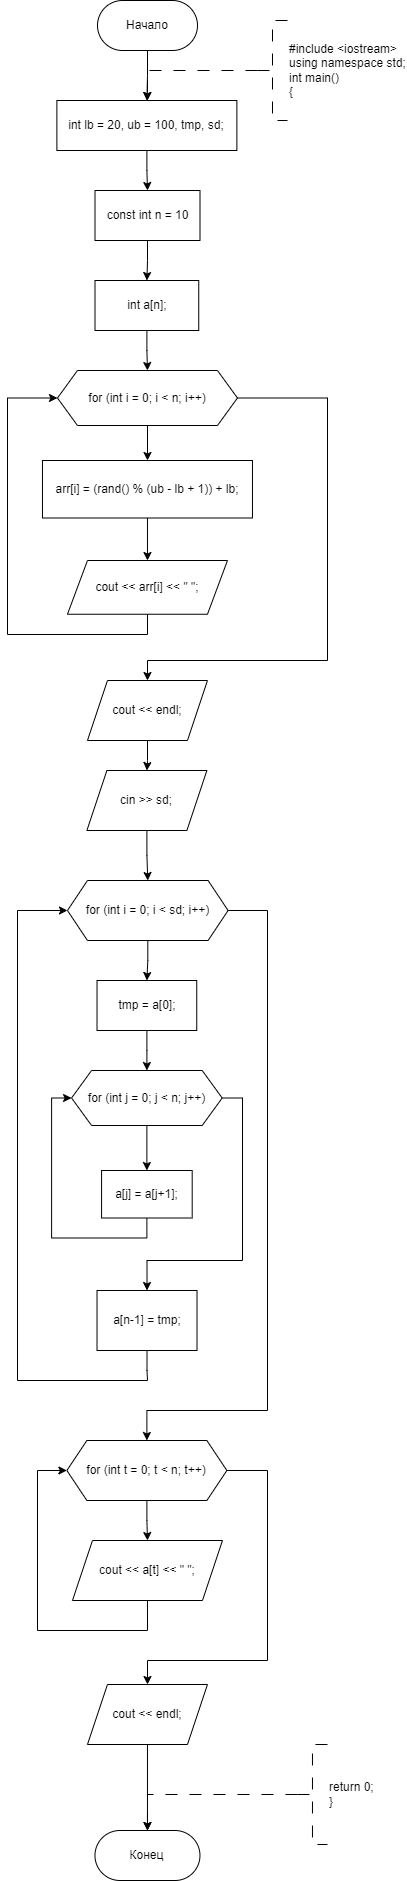

The diagram above was exported from draw.io. Its source (the exported page's mxGraphModel, read from the mxfile embedded in the PNG):
<mxGraphModel dx="1009" dy="669" grid="1" gridSize="10" guides="1" tooltips="1" connect="1" arrows="1" fold="1" page="1" pageScale="1" pageWidth="827" pageHeight="1169" math="0" shadow="0">
  <root>
    <mxCell id="WIyWlLk6GJQsqaUBKTNV-0" />
    <mxCell id="WIyWlLk6GJQsqaUBKTNV-1" parent="WIyWlLk6GJQsqaUBKTNV-0" />
    <mxCell id="cIA8ymqUoOUv_UjENAOg-0" value="" style="edgeStyle=orthogonalEdgeStyle;rounded=0;orthogonalLoop=1;jettySize=auto;html=1;" parent="WIyWlLk6GJQsqaUBKTNV-1" source="cIA8ymqUoOUv_UjENAOg-1" target="cIA8ymqUoOUv_UjENAOg-2" edge="1">
      <mxGeometry relative="1" as="geometry" />
    </mxCell>
    <mxCell id="cIA8ymqUoOUv_UjENAOg-1" value="Начало" style="rounded=1;whiteSpace=wrap;html=1;arcSize=50;" parent="WIyWlLk6GJQsqaUBKTNV-1" vertex="1">
      <mxGeometry x="240" y="200" width="100" height="50" as="geometry" />
    </mxCell>
    <mxCell id="cIA8ymqUoOUv_UjENAOg-19" value="" style="edgeStyle=orthogonalEdgeStyle;rounded=0;orthogonalLoop=1;jettySize=auto;html=1;" parent="WIyWlLk6GJQsqaUBKTNV-1" source="cIA8ymqUoOUv_UjENAOg-2" target="cIA8ymqUoOUv_UjENAOg-6" edge="1">
      <mxGeometry relative="1" as="geometry" />
    </mxCell>
    <mxCell id="cIA8ymqUoOUv_UjENAOg-2" value="int lb = 20, ub = 100, tmp, sd;" style="rounded=0;whiteSpace=wrap;html=1;" parent="WIyWlLk6GJQsqaUBKTNV-1" vertex="1">
      <mxGeometry x="199.38" y="300" width="180" height="50" as="geometry" />
    </mxCell>
    <mxCell id="cIA8ymqUoOUv_UjENAOg-3" value="" style="edgeStyle=orthogonalEdgeStyle;rounded=0;orthogonalLoop=1;jettySize=auto;html=1;strokeWidth=1;dashed=1;dashPattern=12 12;" parent="WIyWlLk6GJQsqaUBKTNV-1" source="cIA8ymqUoOUv_UjENAOg-4" target="cIA8ymqUoOUv_UjENAOg-2" edge="1">
      <mxGeometry relative="1" as="geometry">
        <Array as="points">
          <mxPoint x="290" y="270" />
        </Array>
      </mxGeometry>
    </mxCell>
    <mxCell id="cIA8ymqUoOUv_UjENAOg-4" value="#include &amp;lt;iostream&amp;gt;&lt;br&gt;using namespace std;&lt;br&gt;int main()&lt;br&gt;{" style="strokeWidth=1;html=1;shape=mxgraph.flowchart.annotation_2;align=left;labelPosition=right;pointerEvents=1;dashed=1;dashPattern=12 12;" parent="WIyWlLk6GJQsqaUBKTNV-1" vertex="1">
      <mxGeometry x="400" y="220" width="30" height="100" as="geometry" />
    </mxCell>
    <mxCell id="cIA8ymqUoOUv_UjENAOg-5" value="" style="edgeStyle=orthogonalEdgeStyle;rounded=0;orthogonalLoop=1;jettySize=auto;html=1;" parent="WIyWlLk6GJQsqaUBKTNV-1" source="cIA8ymqUoOUv_UjENAOg-6" target="cIA8ymqUoOUv_UjENAOg-8" edge="1">
      <mxGeometry relative="1" as="geometry" />
    </mxCell>
    <mxCell id="cIA8ymqUoOUv_UjENAOg-6" value="const int n = 10" style="rounded=0;whiteSpace=wrap;html=1;" parent="WIyWlLk6GJQsqaUBKTNV-1" vertex="1">
      <mxGeometry x="237.5" y="390" width="105" height="50" as="geometry" />
    </mxCell>
    <mxCell id="cIA8ymqUoOUv_UjENAOg-7" value="" style="edgeStyle=orthogonalEdgeStyle;rounded=0;orthogonalLoop=1;jettySize=auto;html=1;entryX=0.5;entryY=0;entryDx=0;entryDy=0;" parent="WIyWlLk6GJQsqaUBKTNV-1" source="cIA8ymqUoOUv_UjENAOg-8" target="cIA8ymqUoOUv_UjENAOg-13" edge="1">
      <mxGeometry relative="1" as="geometry">
        <mxPoint x="290.02857142857135" y="570" as="targetPoint" />
      </mxGeometry>
    </mxCell>
    <mxCell id="cIA8ymqUoOUv_UjENAOg-8" value="int a[n];" style="rounded=0;whiteSpace=wrap;html=1;" parent="WIyWlLk6GJQsqaUBKTNV-1" vertex="1">
      <mxGeometry x="237.5" y="480" width="103.75" height="50" as="geometry" />
    </mxCell>
    <mxCell id="cIA8ymqUoOUv_UjENAOg-11" value="" style="edgeStyle=orthogonalEdgeStyle;rounded=0;orthogonalLoop=1;jettySize=auto;html=1;" parent="WIyWlLk6GJQsqaUBKTNV-1" source="cIA8ymqUoOUv_UjENAOg-13" target="cIA8ymqUoOUv_UjENAOg-15" edge="1">
      <mxGeometry relative="1" as="geometry" />
    </mxCell>
    <mxCell id="cIA8ymqUoOUv_UjENAOg-12" value="" style="edgeStyle=orthogonalEdgeStyle;rounded=0;orthogonalLoop=1;jettySize=auto;html=1;exitX=1;exitY=0.5;exitDx=0;exitDy=0;entryX=0.5;entryY=0;entryDx=0;entryDy=0;" parent="WIyWlLk6GJQsqaUBKTNV-1" source="cIA8ymqUoOUv_UjENAOg-13" target="cIA8ymqUoOUv_UjENAOg-18" edge="1">
      <mxGeometry relative="1" as="geometry">
        <mxPoint x="449.97" y="590" as="sourcePoint" />
        <Array as="points">
          <mxPoint x="469.97" y="597" />
          <mxPoint x="469.97" y="860" />
          <mxPoint x="289.97" y="860" />
        </Array>
      </mxGeometry>
    </mxCell>
    <mxCell id="cIA8ymqUoOUv_UjENAOg-13" value="for (int i = 0; i &amp;lt; n; i++)" style="shape=hexagon;perimeter=hexagonPerimeter2;whiteSpace=wrap;html=1;fixedSize=1;rounded=0;" parent="WIyWlLk6GJQsqaUBKTNV-1" vertex="1">
      <mxGeometry x="199.97" y="570" width="180" height="55" as="geometry" />
    </mxCell>
    <mxCell id="cIA8ymqUoOUv_UjENAOg-14" value="" style="edgeStyle=orthogonalEdgeStyle;rounded=0;orthogonalLoop=1;jettySize=auto;html=1;" parent="WIyWlLk6GJQsqaUBKTNV-1" source="cIA8ymqUoOUv_UjENAOg-15" target="cIA8ymqUoOUv_UjENAOg-17" edge="1">
      <mxGeometry relative="1" as="geometry" />
    </mxCell>
    <mxCell id="cIA8ymqUoOUv_UjENAOg-15" value="arr[i] = (rand() % (ub - lb + 1)) + lb;" style="whiteSpace=wrap;html=1;rounded=0;" parent="WIyWlLk6GJQsqaUBKTNV-1" vertex="1">
      <mxGeometry x="184.97" y="660" width="210" height="57.5" as="geometry" />
    </mxCell>
    <mxCell id="cIA8ymqUoOUv_UjENAOg-16" style="edgeStyle=orthogonalEdgeStyle;rounded=0;orthogonalLoop=1;jettySize=auto;html=1;exitX=0.5;exitY=1;exitDx=0;exitDy=0;entryX=0;entryY=0.5;entryDx=0;entryDy=0;" parent="WIyWlLk6GJQsqaUBKTNV-1" source="cIA8ymqUoOUv_UjENAOg-17" target="cIA8ymqUoOUv_UjENAOg-13" edge="1">
      <mxGeometry relative="1" as="geometry">
        <Array as="points">
          <mxPoint x="289.97" y="834" />
          <mxPoint x="149.97" y="834" />
          <mxPoint x="149.97" y="597" />
        </Array>
      </mxGeometry>
    </mxCell>
    <mxCell id="cIA8ymqUoOUv_UjENAOg-17" value="cout &amp;lt;&amp;lt; arr[i] &amp;lt;&amp;lt; &quot; &quot;;" style="shape=parallelogram;perimeter=parallelogramPerimeter;whiteSpace=wrap;html=1;fixedSize=1;rounded=0;" parent="WIyWlLk6GJQsqaUBKTNV-1" vertex="1">
      <mxGeometry x="209.97" y="760" width="160" height="53.75" as="geometry" />
    </mxCell>
    <mxCell id="cIA8ymqUoOUv_UjENAOg-53" value="" style="edgeStyle=orthogonalEdgeStyle;rounded=0;orthogonalLoop=1;jettySize=auto;html=1;" parent="WIyWlLk6GJQsqaUBKTNV-1" source="cIA8ymqUoOUv_UjENAOg-18" target="cIA8ymqUoOUv_UjENAOg-52" edge="1">
      <mxGeometry relative="1" as="geometry" />
    </mxCell>
    <mxCell id="cIA8ymqUoOUv_UjENAOg-18" value="cout &amp;lt;&amp;lt; endl;" style="shape=parallelogram;perimeter=parallelogramPerimeter;whiteSpace=wrap;html=1;fixedSize=1;rounded=0;" parent="WIyWlLk6GJQsqaUBKTNV-1" vertex="1">
      <mxGeometry x="229.97" y="880" width="120" height="60" as="geometry" />
    </mxCell>
    <mxCell id="cIA8ymqUoOUv_UjENAOg-55" value="" style="edgeStyle=orthogonalEdgeStyle;rounded=0;orthogonalLoop=1;jettySize=auto;html=1;" parent="WIyWlLk6GJQsqaUBKTNV-1" source="cIA8ymqUoOUv_UjENAOg-52" target="cIA8ymqUoOUv_UjENAOg-54" edge="1">
      <mxGeometry relative="1" as="geometry" />
    </mxCell>
    <mxCell id="cIA8ymqUoOUv_UjENAOg-52" value="cin &amp;gt;&amp;gt; sd;" style="shape=parallelogram;perimeter=parallelogramPerimeter;whiteSpace=wrap;html=1;fixedSize=1;rounded=0;" parent="WIyWlLk6GJQsqaUBKTNV-1" vertex="1">
      <mxGeometry x="229.38000000000002" y="970" width="120" height="60" as="geometry" />
    </mxCell>
    <mxCell id="cIA8ymqUoOUv_UjENAOg-57" value="" style="edgeStyle=orthogonalEdgeStyle;rounded=0;orthogonalLoop=1;jettySize=auto;html=1;" parent="WIyWlLk6GJQsqaUBKTNV-1" source="cIA8ymqUoOUv_UjENAOg-54" target="cIA8ymqUoOUv_UjENAOg-56" edge="1">
      <mxGeometry relative="1" as="geometry" />
    </mxCell>
    <mxCell id="cIA8ymqUoOUv_UjENAOg-76" style="edgeStyle=orthogonalEdgeStyle;rounded=0;orthogonalLoop=1;jettySize=auto;html=1;exitX=1;exitY=0.5;exitDx=0;exitDy=0;entryX=0.5;entryY=0;entryDx=0;entryDy=0;" parent="WIyWlLk6GJQsqaUBKTNV-1" source="cIA8ymqUoOUv_UjENAOg-54" target="cIA8ymqUoOUv_UjENAOg-68" edge="1">
      <mxGeometry relative="1" as="geometry">
        <Array as="points">
          <mxPoint x="410" y="1110" />
          <mxPoint x="410" y="1610" />
          <mxPoint x="289" y="1610" />
        </Array>
      </mxGeometry>
    </mxCell>
    <mxCell id="cIA8ymqUoOUv_UjENAOg-54" value="for (int i = 0; i &amp;lt; sd; i++)" style="shape=hexagon;perimeter=hexagonPerimeter2;whiteSpace=wrap;html=1;fixedSize=1;rounded=0;" parent="WIyWlLk6GJQsqaUBKTNV-1" vertex="1">
      <mxGeometry x="209.97" y="1080" width="160.62" height="60" as="geometry" />
    </mxCell>
    <mxCell id="cIA8ymqUoOUv_UjENAOg-59" value="" style="edgeStyle=orthogonalEdgeStyle;rounded=0;orthogonalLoop=1;jettySize=auto;html=1;" parent="WIyWlLk6GJQsqaUBKTNV-1" source="cIA8ymqUoOUv_UjENAOg-56" target="cIA8ymqUoOUv_UjENAOg-58" edge="1">
      <mxGeometry relative="1" as="geometry" />
    </mxCell>
    <mxCell id="cIA8ymqUoOUv_UjENAOg-56" value="tmp = a[0];" style="whiteSpace=wrap;html=1;rounded=0;" parent="WIyWlLk6GJQsqaUBKTNV-1" vertex="1">
      <mxGeometry x="239.52" y="1180" width="99.72" height="50" as="geometry" />
    </mxCell>
    <mxCell id="cIA8ymqUoOUv_UjENAOg-61" value="" style="edgeStyle=orthogonalEdgeStyle;rounded=0;orthogonalLoop=1;jettySize=auto;html=1;" parent="WIyWlLk6GJQsqaUBKTNV-1" source="cIA8ymqUoOUv_UjENAOg-58" target="cIA8ymqUoOUv_UjENAOg-60" edge="1">
      <mxGeometry relative="1" as="geometry" />
    </mxCell>
    <mxCell id="cIA8ymqUoOUv_UjENAOg-64" style="edgeStyle=orthogonalEdgeStyle;rounded=0;orthogonalLoop=1;jettySize=auto;html=1;exitX=1;exitY=0.5;exitDx=0;exitDy=0;entryX=0.5;entryY=0;entryDx=0;entryDy=0;" parent="WIyWlLk6GJQsqaUBKTNV-1" source="cIA8ymqUoOUv_UjENAOg-58" target="cIA8ymqUoOUv_UjENAOg-63" edge="1">
      <mxGeometry relative="1" as="geometry">
        <Array as="points">
          <mxPoint x="385" y="1297" />
          <mxPoint x="385" y="1460" />
          <mxPoint x="290" y="1460" />
        </Array>
      </mxGeometry>
    </mxCell>
    <mxCell id="cIA8ymqUoOUv_UjENAOg-58" value="for (int j = 0; j &amp;lt; n; j++)" style="shape=hexagon;perimeter=hexagonPerimeter2;whiteSpace=wrap;html=1;fixedSize=1;rounded=0;" parent="WIyWlLk6GJQsqaUBKTNV-1" vertex="1">
      <mxGeometry x="214.07" y="1270" width="150.62" height="55" as="geometry" />
    </mxCell>
    <mxCell id="cIA8ymqUoOUv_UjENAOg-62" style="edgeStyle=orthogonalEdgeStyle;rounded=0;orthogonalLoop=1;jettySize=auto;html=1;exitX=0.5;exitY=1;exitDx=0;exitDy=0;entryX=0;entryY=0.5;entryDx=0;entryDy=0;" parent="WIyWlLk6GJQsqaUBKTNV-1" source="cIA8ymqUoOUv_UjENAOg-60" target="cIA8ymqUoOUv_UjENAOg-58" edge="1">
      <mxGeometry relative="1" as="geometry" />
    </mxCell>
    <mxCell id="cIA8ymqUoOUv_UjENAOg-60" value="a[j] = a[j+1];" style="rounded=0;whiteSpace=wrap;html=1;" parent="WIyWlLk6GJQsqaUBKTNV-1" vertex="1">
      <mxGeometry x="244.07" y="1370" width="90.62" height="47.5" as="geometry" />
    </mxCell>
    <mxCell id="cIA8ymqUoOUv_UjENAOg-65" style="edgeStyle=orthogonalEdgeStyle;rounded=0;orthogonalLoop=1;jettySize=auto;html=1;exitX=0.5;exitY=1;exitDx=0;exitDy=0;entryX=0;entryY=0.5;entryDx=0;entryDy=0;" parent="WIyWlLk6GJQsqaUBKTNV-1" source="cIA8ymqUoOUv_UjENAOg-63" target="cIA8ymqUoOUv_UjENAOg-54" edge="1">
      <mxGeometry relative="1" as="geometry">
        <Array as="points">
          <mxPoint x="290" y="1570" />
          <mxPoint x="290" y="1580" />
          <mxPoint x="160" y="1580" />
          <mxPoint x="160" y="1110" />
        </Array>
      </mxGeometry>
    </mxCell>
    <mxCell id="cIA8ymqUoOUv_UjENAOg-63" value="a[n-1] = tmp;" style="whiteSpace=wrap;html=1;" parent="WIyWlLk6GJQsqaUBKTNV-1" vertex="1">
      <mxGeometry x="239.52" y="1490" width="100" height="60" as="geometry" />
    </mxCell>
    <mxCell id="cIA8ymqUoOUv_UjENAOg-66" value="" style="edgeStyle=orthogonalEdgeStyle;rounded=0;orthogonalLoop=1;jettySize=auto;html=1;" parent="WIyWlLk6GJQsqaUBKTNV-1" source="cIA8ymqUoOUv_UjENAOg-68" target="cIA8ymqUoOUv_UjENAOg-70" edge="1">
      <mxGeometry relative="1" as="geometry" />
    </mxCell>
    <mxCell id="cIA8ymqUoOUv_UjENAOg-67" value="" style="edgeStyle=orthogonalEdgeStyle;rounded=0;orthogonalLoop=1;jettySize=auto;html=1;" parent="WIyWlLk6GJQsqaUBKTNV-1" source="cIA8ymqUoOUv_UjENAOg-68" target="cIA8ymqUoOUv_UjENAOg-72" edge="1">
      <mxGeometry relative="1" as="geometry">
        <Array as="points">
          <mxPoint x="410" y="1670" />
          <mxPoint x="410" y="1860" />
          <mxPoint x="290" y="1860" />
        </Array>
      </mxGeometry>
    </mxCell>
    <mxCell id="cIA8ymqUoOUv_UjENAOg-68" value="for (int t = 0; t &amp;lt; n; t++)" style="shape=hexagon;perimeter=hexagonPerimeter2;whiteSpace=wrap;html=1;fixedSize=1;rounded=0;" parent="WIyWlLk6GJQsqaUBKTNV-1" vertex="1">
      <mxGeometry x="209.38" y="1640" width="160" height="60" as="geometry" />
    </mxCell>
    <mxCell id="cIA8ymqUoOUv_UjENAOg-69" style="edgeStyle=orthogonalEdgeStyle;rounded=0;orthogonalLoop=1;jettySize=auto;html=1;exitX=0.5;exitY=1;exitDx=0;exitDy=0;entryX=0;entryY=0.5;entryDx=0;entryDy=0;" parent="WIyWlLk6GJQsqaUBKTNV-1" source="cIA8ymqUoOUv_UjENAOg-70" target="cIA8ymqUoOUv_UjENAOg-68" edge="1">
      <mxGeometry relative="1" as="geometry">
        <Array as="points">
          <mxPoint x="290" y="1830" />
          <mxPoint x="180" y="1830" />
          <mxPoint x="180" y="1670" />
        </Array>
      </mxGeometry>
    </mxCell>
    <mxCell id="cIA8ymqUoOUv_UjENAOg-70" value="cout &amp;lt;&amp;lt; a[t] &amp;lt;&amp;lt; &quot; &quot;;" style="shape=parallelogram;perimeter=parallelogramPerimeter;whiteSpace=wrap;html=1;fixedSize=1;rounded=0;" parent="WIyWlLk6GJQsqaUBKTNV-1" vertex="1">
      <mxGeometry x="214.97" y="1740" width="150" height="60" as="geometry" />
    </mxCell>
    <mxCell id="cIA8ymqUoOUv_UjENAOg-71" value="" style="edgeStyle=orthogonalEdgeStyle;rounded=0;orthogonalLoop=1;jettySize=auto;html=1;" parent="WIyWlLk6GJQsqaUBKTNV-1" source="cIA8ymqUoOUv_UjENAOg-72" target="cIA8ymqUoOUv_UjENAOg-73" edge="1">
      <mxGeometry relative="1" as="geometry" />
    </mxCell>
    <mxCell id="cIA8ymqUoOUv_UjENAOg-72" value="cout &amp;lt;&amp;lt; endl;" style="shape=parallelogram;perimeter=parallelogramPerimeter;whiteSpace=wrap;html=1;fixedSize=1;rounded=0;" parent="WIyWlLk6GJQsqaUBKTNV-1" vertex="1">
      <mxGeometry x="229.97" y="1884" width="120" height="60" as="geometry" />
    </mxCell>
    <mxCell id="cIA8ymqUoOUv_UjENAOg-73" value="Конец" style="rounded=1;whiteSpace=wrap;html=1;arcSize=50;" parent="WIyWlLk6GJQsqaUBKTNV-1" vertex="1">
      <mxGeometry x="237.47" y="2030" width="105" height="50" as="geometry" />
    </mxCell>
    <mxCell id="cIA8ymqUoOUv_UjENAOg-74" value="return 0;&lt;br&gt;}" style="strokeWidth=1;html=1;shape=mxgraph.flowchart.annotation_2;align=left;labelPosition=right;pointerEvents=1;dashed=1;dashPattern=12 12;" parent="WIyWlLk6GJQsqaUBKTNV-1" vertex="1">
      <mxGeometry x="439.97" y="1944" width="30" height="100" as="geometry" />
    </mxCell>
    <mxCell id="cIA8ymqUoOUv_UjENAOg-75" value="" style="edgeStyle=orthogonalEdgeStyle;rounded=0;orthogonalLoop=1;jettySize=auto;html=1;strokeWidth=1;dashed=1;dashPattern=12 12;exitX=0;exitY=0.5;exitDx=0;exitDy=0;exitPerimeter=0;entryX=0.5;entryY=0;entryDx=0;entryDy=0;" parent="WIyWlLk6GJQsqaUBKTNV-1" source="cIA8ymqUoOUv_UjENAOg-74" target="cIA8ymqUoOUv_UjENAOg-73" edge="1">
      <mxGeometry relative="1" as="geometry">
        <mxPoint x="419.97" y="1979" as="sourcePoint" />
        <mxPoint x="309.97" y="2009" as="targetPoint" />
        <Array as="points">
          <mxPoint x="289.97" y="1994" />
        </Array>
      </mxGeometry>
    </mxCell>
  </root>
</mxGraphModel>